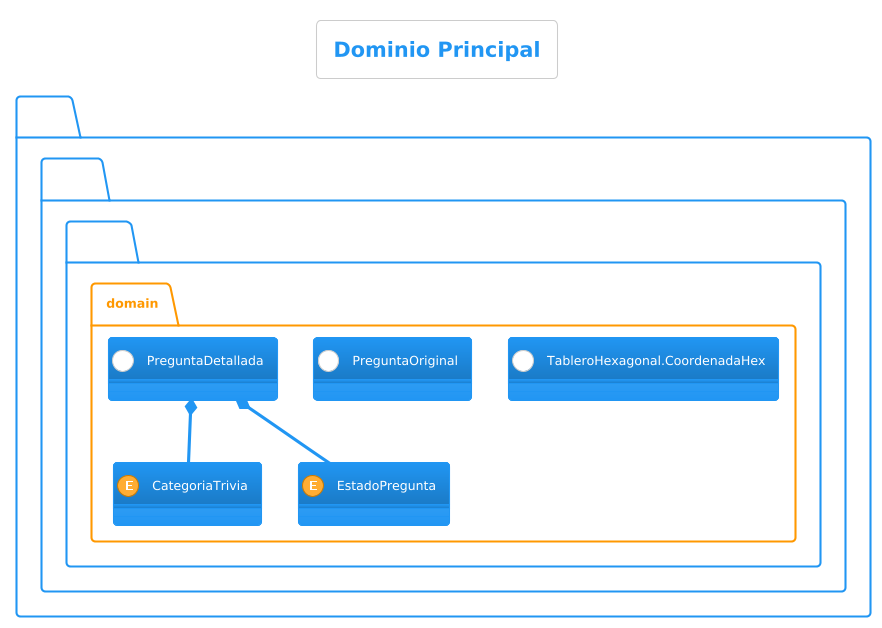

The diagram above was rendered by PlantUML. Its source (embedded in the PNG):
@startuml
!theme materia
skinparam classAttributeIconSize 0
skinparam defaultFontName Segoe UI
skinparam defaultFontSize 12
skinparam shadowing false

title Dominio Principal

package com.ucab.trivia.domain <<Folder>> {
    enum CategoriaTrivia
    enum EstadoPregunta
    class PreguntaDetallada
    class PreguntaOriginal
    class "TableroHexagonal.CoordenadaHex" as CoordenadaHex

    PreguntaDetallada *-- CategoriaTrivia
    PreguntaDetallada *-- EstadoPregunta
}
@enduml